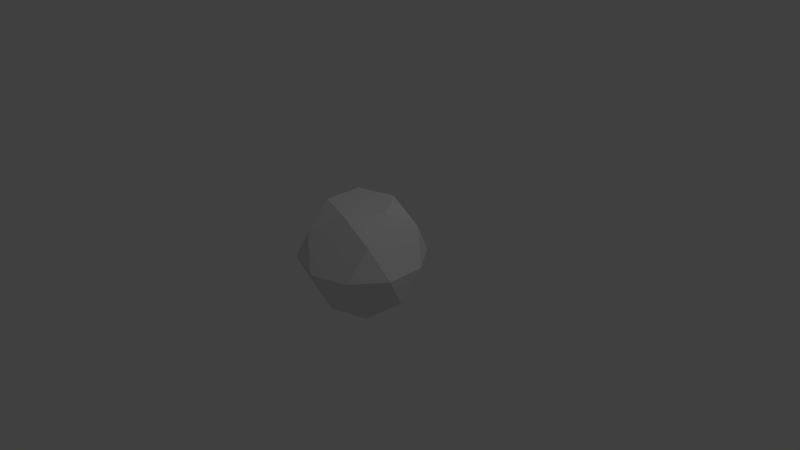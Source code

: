 # Source: icosidodecahedron.blend  (saved by Blender 2.79.0; exported with 4.5.12 LTS)
import bpy
from mathutils import Matrix  # noqa: F401  (used for matrix-valued properties, if any)

bpy.ops.wm.read_factory_settings(use_empty=True)
scene = bpy.context.scene
scene.name = 'Scene'

# ---- collections
col_collection_1 = bpy.data.collections.new('Collection 1'); scene.collection.children.link(col_collection_1)

# ---- world
world_world = bpy.data.worlds.new('World'); scene.world = world_world
world_world.color = (0.05088, 0.05088, 0.05088)
world_world.use_sun_shadow = False
world_world.sun_shadow_jitter_overblur = 0.0
world_world.cycles.sampling_method = 'MANUAL'

# ---- cameras
cam_camera = bpy.data.cameras.new('Camera')
cam_camera.clip_end = 100.0
cam_camera.lens = 35.0
cam_camera.sensor_width = 32.0
cam_camera.sensor_height = 18.0
cam_camera.ortho_scale = 7.314
cam_camera.dof.focus_distance = 0.0
cam_camera.dof.aperture_fstop = 128.0

# ---- lights
light_lamp = bpy.data.lights.new('Lamp', 'POINT')
light_lamp.transmission_factor = 0.0
light_lamp.cutoff_distance = 30.0
light_lamp.energy = 100.0
light_lamp.shadow_buffer_clip_start = 1.001
light_lamp.shadow_soft_size = 0.1
light_lamp.shadow_maximum_resolution = 0.006
light_lamp.use_absolute_resolution = True

# ---- meshes
me_icosphere_001 = bpy.data.meshes.new('Icosphere.001')
me_icosphere_001.from_pydata([(-0.1391, -0.428, -0.7232), (-0.4501, 2.98e-08, -0.7232), (-0.1391, 0.428, -0.7232), (0.3641, 0.2645, -0.7232), (0.3641, -0.2645, -0.7232), (0.2214, -0.6899, -0.4478), (0.3605, -0.2619, -0.726), (0.7246, 0.002643, -0.4478), (0.8106, -0.2619, 0.002252), (0.4996, -0.6899, 0.002252), (0.2264, -0.6883, -0.4478), (0.001394, -0.8518, 0.002252), (-0.5018, -0.6883, 0.002251), (-0.5878, -0.4238, -0.4478), (-0.1377, -0.4238, -0.726), (-0.5847, -0.428, -0.4478), (-0.8097, -0.2645, 0.002251), (-0.8097, 0.2645, 0.002251), (-0.5847, 0.428, -0.4478), (-0.4456, 1.49e-08, -0.726), (-0.5878, 0.4238, -0.4478), (-0.5018, 0.6883, 0.002251), (0.001394, 0.8518, 0.002252), (0.2264, 0.6883, -0.4478), (-0.1377, 0.4238, -0.726), (0.7246, -0.002643, -0.4478), (0.3605, 0.2619, -0.726), (0.2214, 0.6899, -0.4478), (0.4996, 0.6899, 0.002252), (0.8106, 0.2619, 0.002252), (-0.001394, -0.8518, -0.002252), (0.5018, -0.6883, -0.002251), (0.5878, -0.4238, 0.4478), (0.1377, -0.4238, 0.726), (-0.2264, -0.6883, 0.4478), (-0.8106, -0.2619, -0.002252), (-0.4996, -0.6899, -0.002252), (-0.2214, -0.6899, 0.4478), (-0.3605, -0.2619, 0.726), (-0.7246, 0.002643, 0.4478), (-0.4996, 0.6899, -0.002252), (-0.8106, 0.2619, -0.002252), (-0.7246, -0.002643, 0.4478), (-0.3605, 0.2619, 0.726), (-0.2214, 0.6899, 0.4478), (0.5018, 0.6883, -0.002251), (-0.001394, 0.8518, -0.002252), (-0.2264, 0.6883, 0.4478), (0.1377, 0.4238, 0.726), (0.5878, 0.4238, 0.4478), (0.8097, 0.2645, -0.002251), (0.5847, 0.428, 0.4478), (0.4456, 1.49e-08, 0.726), (0.5847, -0.428, 0.4478), (0.8097, -0.2645, -0.002251), (0.4501, 2.98e-08, 0.7232), (0.1391, 0.428, 0.7232), (-0.3641, 0.2645, 0.7232), (-0.3641, -0.2645, 0.7232), (0.1391, -0.428, 0.7232), (-0.1398, -0.4248, -0.7236), (0.3628, -0.2615, -0.7236), (0.2239, -0.689, -0.4458), (0.7245, -1.49e-08, -0.4458), (0.3608, -0.2642, -0.7236), (0.3608, 0.2642, -0.7236), (-0.4472, 0.001637, -0.7236), (-0.1366, -0.4258, -0.7236), (-0.5861, -0.4258, -0.4458), (-0.1366, 0.4258, -0.7236), (-0.4472, -0.001637, -0.7236), (-0.5861, 0.4258, -0.4458), (0.3628, 0.2615, -0.7236), (-0.1398, 0.4248, -0.7236), (0.2239, 0.689, -0.4458), (0.8086, -0.2642, 0.0008598), (0.7227, 0.0, -0.4486), (0.8086, 0.2642, 0.0008598), (-0.001395, -0.8506, 0.0008585), (0.2233, -0.6874, -0.4486), (0.5011, -0.6874, 0.000861), (-0.8094, -0.2615, 0.0008591), (-0.5847, -0.4248, -0.4486), (-0.4989, -0.689, 0.0008606), (-0.4989, 0.689, 0.0008606), (-0.5847, 0.4248, -0.4486), (-0.8094, 0.2615, 0.0008591), (0.5011, 0.6874, 0.000861), (0.2233, 0.6874, -0.4486), (-0.001395, 0.8506, 0.0008585), (0.4989, -0.689, -0.0008606), (0.8094, -0.2615, -0.0008591), (0.5847, -0.4248, 0.4486), (-0.5011, -0.6874, -0.000861), (0.001395, -0.8506, -0.0008585), (-0.2233, -0.6874, 0.4486), (-0.8086, 0.2642, -0.0008598), (-0.8086, -0.2642, -0.0008598), (-0.7227, 0.0, 0.4486), (0.001395, 0.8506, -0.0008585), (-0.5011, 0.6874, -0.000861), (-0.2233, 0.6874, 0.4486), (0.8094, 0.2615, -0.0008591), (0.4989, 0.689, -0.0008605), (0.5847, 0.4248, 0.4486), (0.1366, -0.4258, 0.7236), (0.5861, -0.4258, 0.4458), (0.4472, 0.001637, 0.7236), (-0.3628, -0.2615, 0.7236), (-0.2239, -0.689, 0.4458), (0.1398, -0.4248, 0.7236), (-0.3608, 0.2642, 0.7236), (-0.7245, 0.0, 0.4458), (-0.3608, -0.2642, 0.7236), (0.1398, 0.4248, 0.7236), (-0.2239, 0.689, 0.4458), (-0.3628, 0.2615, 0.7236), (0.4472, -0.001637, 0.7236), (0.5861, 0.4258, 0.4458), (0.1366, 0.4258, 0.7236)], [], [(0, 60, 14, 67), (37, 95, 34, 109), (10, 62, 5, 79), (57, 116, 43, 111), (42, 98, 39, 112), (17, 96, 41, 86), (3, 72, 26, 65), (59, 110, 33, 105), (28, 87, 45, 103), (15, 68, 13, 82), (7, 63, 25, 76), (32, 92, 53, 106), (56, 119, 48, 114), (22, 99, 46, 89), (8, 75, 54, 91), (9, 90, 31, 80), (12, 93, 36, 83), (21, 84, 40, 100), (16, 81, 35, 97), (11, 78, 30, 94), (29, 102, 50, 77), (27, 74, 23, 88), (20, 71, 18, 85), (47, 101, 44, 115), (52, 117, 55, 107), (51, 104, 49, 118), (1, 66, 19, 70), (2, 69, 24, 73), (58, 113, 38, 108), (0, 1, 2, 3, 4), (5, 6, 7, 8, 9), (10, 11, 12, 13, 14), (15, 16, 17, 18, 19), (20, 21, 22, 23, 24), (25, 26, 27, 28, 29), (30, 31, 32, 33, 34), (35, 36, 37, 38, 39), (40, 41, 42, 43, 44), (45, 46, 47, 48, 49), (50, 51, 52, 53, 54), (55, 56, 57, 58, 59), (60, 61, 62), (63, 64, 65), (66, 67, 68), (69, 70, 71), (72, 73, 74), (75, 76, 77), (78, 79, 80), (81, 82, 83), (84, 85, 86), (87, 88, 89), (90, 91, 92), (93, 94, 95), (96, 97, 98), (99, 100, 101), (102, 103, 104), (105, 106, 107), (108, 109, 110), (111, 112, 113), (114, 115, 116), (117, 118, 119), (60, 0, 4, 61), (5, 62, 61, 6), (14, 60, 62, 10), (63, 7, 6, 64), (3, 65, 64, 4), (25, 63, 65, 26), (66, 1, 0, 67), (13, 68, 67, 14), (19, 66, 68, 15), (69, 2, 1, 70), (18, 71, 70, 19), (24, 69, 71, 20), (72, 3, 2, 73), (23, 74, 73, 24), (26, 72, 74, 27), (75, 8, 7, 76), (29, 77, 76, 25), (54, 75, 77, 50), (78, 11, 10, 79), (9, 80, 79, 5), (30, 78, 80, 31), (81, 16, 15, 82), (12, 83, 82, 13), (35, 81, 83, 36), (84, 21, 20, 85), (17, 86, 85, 18), (40, 84, 86, 41), (87, 28, 27, 88), (22, 89, 88, 23), (45, 87, 89, 46), (90, 9, 8, 91), (53, 92, 91, 54), (31, 90, 92, 32), (93, 12, 11, 94), (34, 95, 94, 30), (36, 93, 95, 37), (96, 17, 16, 97), (39, 98, 97, 35), (41, 96, 98, 42), (99, 22, 21, 100), (44, 101, 100, 40), (46, 99, 101, 47), (102, 29, 28, 103), (49, 104, 103, 45), (50, 102, 104, 51), (105, 33, 32, 106), (52, 107, 106, 53), (59, 105, 107, 55), (108, 38, 37, 109), (33, 110, 109, 34), (58, 108, 110, 59), (111, 43, 42, 112), (38, 113, 112, 39), (57, 111, 113, 58), (114, 48, 47, 115), (43, 116, 115, 44), (56, 114, 116, 57), (117, 52, 51, 118), (48, 119, 118, 49), (55, 117, 119, 56), (6, 61, 4, 64)])
me_icosphere_001.use_remesh_preserve_volume = False
me_icosphere_001.use_remesh_preserve_attributes = False
me_icosphere_001.use_mirror_vertex_groups = False
me_icosphere_001.update()

# ---- objects
ob_icosphere = bpy.data.objects.new('Icosphere', me_icosphere_001)
ob_lamp = bpy.data.objects.new('Lamp', light_lamp)
ob_camera = bpy.data.objects.new('Camera', cam_camera)

# ---- transforms, parenting, visibility, modifiers, constraints
ob_icosphere.location = (-0.1036, -0.02365, -0.01435)
ob_icosphere.lineart.crease_threshold = 0.0
ob_lamp.location = (4.076, 1.005, 5.904)
ob_lamp.rotation_euler = (0.6503, 0.05522, 1.866)
ob_lamp.lock_rotations_4d = False
ob_lamp.empty_display_type = 'ARROWS'
ob_lamp.color = (0.0, 0.0, 0.0, 0.0)
ob_lamp.lineart.crease_threshold = 0.0
ob_camera.location = (7.481, -6.508, 5.344)
ob_camera.rotation_euler = (1.109, 0.0, 0.8149)
ob_camera.lock_rotations_4d = False
ob_camera.empty_display_type = 'ARROWS'
ob_camera.color = (0.0, 0.0, 0.0, 0.0)
ob_camera.display_type = 'WIRE'
ob_camera.lineart.crease_threshold = 0.0

# ---- collection membership
col_collection_1.objects.link(ob_icosphere)
col_collection_1.objects.link(ob_lamp)
col_collection_1.objects.link(ob_camera)

# ---- scene / render settings (as saved in the file)
scene.camera = ob_camera
scene.frame_start = 1; scene.frame_end = 250; scene.frame_set(1)
scene.render.engine = 'BLENDER_EEVEE_NEXT'
scene.render.resolution_percentage = 50
scene.render.dither_intensity = 0.0
scene.cycles.use_denoising = False
scene.cycles.samples = 128
scene.cycles.sampling_pattern = 'TABULATED_SOBOL'
scene.cycles.use_adaptive_sampling = False
scene.cycles.use_light_tree = False
scene.cycles.blur_glossy = 0.0
scene.cycles.sample_clamp_indirect = 0.0
scene.view_settings.view_transform = 'Standard'
bpy.context.view_layer.update()
